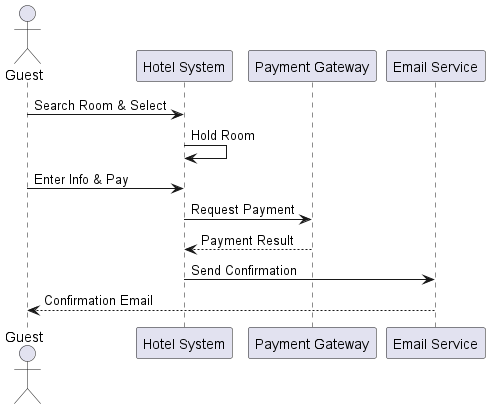

The diagram above was rendered by PlantUML. Its source (embedded in the PNG):
@startuml
actor Guest
participant "Hotel System" as System
participant "Payment Gateway" as PG
participant "Email Service" as Mail

Guest -> System: Search Room & Select
System -> System: Hold Room
Guest -> System: Enter Info & Pay
System -> PG: Request Payment
PG --> System: Payment Result
System -> Mail: Send Confirmation
Mail --> Guest: Confirmation Email
@enduml